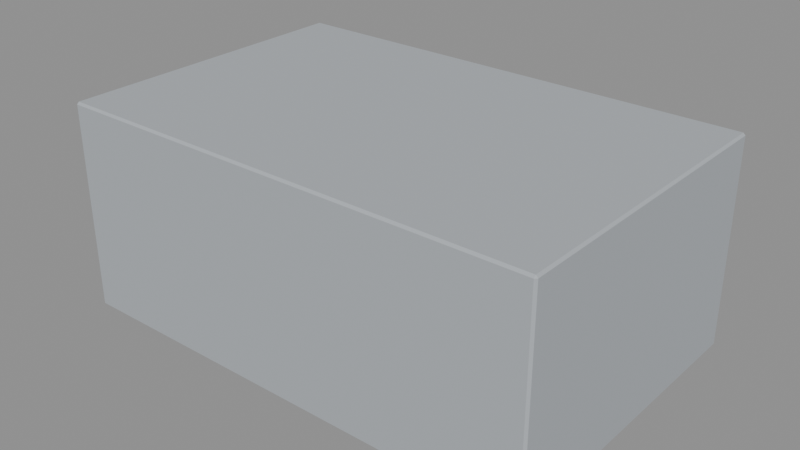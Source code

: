 # Source: district_01_kit.blend  (saved by Blender 5.2.45; exported with 4.5.12 LTS)
import bpy
from mathutils import Matrix  # noqa: F401  (used for matrix-valued properties, if any)

bpy.ops.wm.read_factory_settings(use_empty=True)
scene = bpy.context.scene
scene.name = 'Scene'

# ---- collections
col_export_campus_hall = bpy.data.collections.new('export_campus_hall'); scene.collection.children.link(col_export_campus_hall)
col_export_campus_classroom = bpy.data.collections.new('export_campus_classroom'); scene.collection.children.link(col_export_campus_classroom)
col_export_campus_annex = bpy.data.collections.new('export_campus_annex'); scene.collection.children.link(col_export_campus_annex)

# ---- materials (node trees are filled in below, after node groups)
mat_grey_building = bpy.data.materials.new('grey_building')
mat_grey_building.diffuse_color = (0.42, 0.45, 0.48, 1.0)

# ---- material node trees
mat_grey_building.use_nodes = True; mat_grey_building.node_tree.nodes.clear()
_N = mat_grey_building.node_tree.nodes; _L = mat_grey_building.node_tree.links
n0 = _N.new('ShaderNodeBsdfPrincipled'); n0.name = 'Principled BSDF'; n0.location = (-200, 100)
n0.inputs[0].default_value = (0.42, 0.45, 0.48, 1.0)
n0.inputs[2].default_value = 0.85
n0.inputs[10].default_value = 0.005
n1 = _N.new('ShaderNodeOutputMaterial'); n1.name = 'Material Output'; n1.location = (200, 100)
_L.new(n0.outputs[0], n1.inputs[0])
n1.is_active_output = True

# ---- meshes
me_cube = bpy.data.meshes.new('Cube')
me_cube.from_pydata([(-13.88, -8.88, -6.0), (-13.88, -9.0, -5.88), (-14.0, -8.88, -5.88), (-13.88, -9.0, 5.88), (-13.88, -8.88, 6.0), (-14.0, -8.88, 5.88), (-13.88, 8.88, -6.0), (-14.0, 8.88, -5.88), (-13.88, 9.0, -5.88), (-13.88, 8.88, 6.0), (-13.88, 9.0, 5.88), (-14.0, 8.88, 5.88), (13.88, -8.88, -6.0), (14.0, -8.88, -5.88), (13.88, -9.0, -5.88), (13.88, -8.88, 6.0), (13.88, -9.0, 5.88), (14.0, -8.88, 5.88), (13.88, 8.88, -6.0), (13.88, 9.0, -5.88), (14.0, 8.88, -5.88), (13.88, 8.88, 6.0), (14.0, 8.88, 5.88), (13.88, 9.0, 5.88)], [], [(0, 1, 2), (3, 4, 5), (6, 7, 8), (9, 10, 11), (12, 13, 14), (15, 16, 17), (18, 19, 20), (21, 22, 23), (0, 7, 6), (3, 2, 1), (9, 5, 4), (8, 11, 10), (6, 19, 18), (21, 10, 9), (20, 23, 22), (18, 13, 12), (15, 22, 21), (14, 17, 16), (12, 1, 0), (4, 16, 15), (18, 0, 6), (5, 7, 2), (16, 1, 14), (9, 15, 21), (10, 19, 8), (22, 13, 20), (0, 2, 7), (3, 5, 2), (9, 11, 5), (8, 7, 11), (6, 8, 19), (21, 23, 10), (20, 19, 23), (18, 20, 13), (15, 17, 22), (14, 13, 17), (12, 14, 1), (4, 3, 16), (18, 12, 0), (5, 11, 7), (16, 3, 1), (9, 4, 15), (10, 23, 19), (22, 17, 13)])
_uv = me_cube.uv_layers.new(name='UVMap')
_uv.uv.foreach_set('vector', [0.1261, 0.7483, 0.1261, 0.75, 0.125, 0.7483, 0.6225, 0.0, 0.625, 0.001667, 0.6225, 0.001667, 0.1261, 0.5017, 0.125, 0.5017, 0.1261, 0.5, 0.625, 0.2492, 0.6225, 0.2508, 0.6225, 0.2483, 0.3739, 0.7483, 0.3769, 0.7483, 0.3757, 0.7505, 0.6255, 0.7497, 0.6225, 0.7511, 0.6225, 0.7487, 0.3739, 0.5017, 0.3757, 0.4995, 0.3769, 0.5017, 0.6255, 0.5003, 0.6225, 0.5013, 0.6225, 0.4989, 0.1261, 0.7483, 0.125, 0.5017, 0.1261, 0.5017, 0.6225, 0.0, 0.3775, 0.001667, 0.3775, 0.0, 0.625, 0.2492, 0.6225, 0.001667, 0.625, 0.001667, 0.3775, 0.2511, 0.6225, 0.2483, 0.6225, 0.2508, 0.1261, 0.5017, 0.3757, 0.4995, 0.3739, 0.5017, 0.6255, 0.5003, 0.6225, 0.2508, 0.625, 0.2492, 0.3769, 0.5017, 0.6225, 0.4989, 0.6225, 0.5013, 0.3739, 0.5017, 0.3769, 0.7483, 0.3739, 0.7483, 0.6255, 0.7497, 0.6225, 0.5013, 0.6255, 0.5003, 0.3757, 0.7505, 0.6225, 0.7487, 0.6225, 0.7511, 0.3739, 0.7483, 0.1261, 0.75, 0.1261, 0.7483, 0.625, 0.9989, 0.6225, 0.7511, 0.6255, 0.7497, 0.3739, 0.5017, 0.1261, 0.7483, 0.1261, 0.5017, 0.6225, 0.001667, 0.3775, 0.2483, 0.3775, 0.001667, 0.6225, 0.7511, 0.3775, 0.9989, 0.3757, 0.7505, 0.8739, 0.5017, 0.6255, 0.7497, 0.6255, 0.5003, 0.6225, 0.2508, 0.3757, 0.4995, 0.3775, 0.2511, 0.6225, 0.5013, 0.3769, 0.7483, 0.3769, 0.5017, 0.1261, 0.7483, 0.125, 0.7483, 0.125, 0.5017, 0.6225, 0.0, 0.6225, 0.001667, 0.3775, 0.001667, 0.625, 0.2492, 0.6225, 0.2483, 0.6225, 0.001667, 0.3775, 0.2511, 0.3775, 0.2483, 0.6225, 0.2483, 0.1261, 0.5017, 0.1261, 0.5, 0.3757, 0.4995, 0.6255, 0.5003, 0.6225, 0.4989, 0.6225, 0.2508, 0.3769, 0.5017, 0.3757, 0.4995, 0.6225, 0.4989, 0.3739, 0.5017, 0.3769, 0.5017, 0.3769, 0.7483, 0.6255, 0.7497, 0.6225, 0.7487, 0.6225, 0.5013, 0.3757, 0.7505, 0.3769, 0.7483, 0.6225, 0.7487, 0.3739, 0.7483, 0.3757, 0.7505, 0.1261, 0.75, 0.625, 0.9989, 0.6225, 0.9989, 0.6225, 0.7511, 0.3739, 0.5017, 0.3739, 0.7483, 0.1261, 0.7483, 0.6225, 0.001667, 0.6225, 0.2483, 0.3775, 0.2483, 0.6225, 0.7511, 0.6225, 0.9989, 0.3775, 0.9989, 0.8739, 0.5017, 0.8739, 0.7483, 0.6255, 0.7497, 0.6225, 0.2508, 0.6225, 0.4989, 0.3757, 0.4995, 0.6225, 0.5013, 0.6225, 0.7487, 0.3769, 0.7483])
me_cube.materials.append(mat_grey_building)
me_cube.update()
me_cube_001 = bpy.data.meshes.new('Cube.001')
me_cube_001.from_pydata([(-9.88, -6.88, -4.5), (-9.88, -7.0, -4.38), (-10.0, -6.88, -4.38), (-9.88, -7.0, 4.38), (-9.88, -6.88, 4.5), (-10.0, -6.88, 4.38), (-9.88, 6.88, -4.5), (-10.0, 6.88, -4.38), (-9.88, 7.0, -4.38), (-9.88, 6.88, 4.5), (-9.88, 7.0, 4.38), (-10.0, 6.88, 4.38), (9.88, -6.88, -4.5), (10.0, -6.88, -4.38), (9.88, -7.0, -4.38), (9.88, -6.88, 4.5), (9.88, -7.0, 4.38), (10.0, -6.88, 4.38), (9.88, 6.88, -4.5), (9.88, 7.0, -4.38), (10.0, 6.88, -4.38), (9.88, 6.88, 4.5), (10.0, 6.88, 4.38), (9.88, 7.0, 4.38)], [], [(0, 1, 2), (3, 4, 5), (6, 7, 8), (9, 10, 11), (12, 13, 14), (15, 16, 17), (18, 19, 20), (21, 22, 23), (0, 7, 6), (3, 2, 1), (9, 5, 4), (8, 11, 10), (6, 19, 18), (21, 10, 9), (20, 23, 22), (18, 13, 12), (15, 22, 21), (14, 17, 16), (12, 1, 0), (4, 16, 15), (18, 0, 6), (5, 7, 2), (16, 1, 14), (9, 15, 21), (10, 19, 8), (22, 13, 20), (0, 2, 7), (3, 5, 2), (9, 11, 5), (8, 7, 11), (6, 8, 19), (21, 23, 10), (20, 19, 23), (18, 20, 13), (15, 17, 22), (14, 13, 17), (12, 14, 1), (4, 3, 16), (18, 12, 0), (5, 11, 7), (16, 3, 1), (9, 4, 15), (10, 23, 19), (22, 17, 13)])
_uv = me_cube_001.uv_layers.new(name='UVMap')
_uv.uv.foreach_set('vector', [0.1265, 0.7479, 0.1265, 0.75, 0.125, 0.7479, 0.6217, 0.0, 0.625, 0.002143, 0.6217, 0.002143, 0.1265, 0.5021, 0.125, 0.5021, 0.1265, 0.5, 0.625, 0.2491, 0.6217, 0.2511, 0.6217, 0.2479, 0.3735, 0.7479, 0.3775, 0.7479, 0.3759, 0.7508, 0.6258, 0.7497, 0.6217, 0.7515, 0.6217, 0.7484, 0.3735, 0.5021, 0.3759, 0.4992, 0.3775, 0.5021, 0.6258, 0.5003, 0.6217, 0.5016, 0.6217, 0.4985, 0.1265, 0.7479, 0.125, 0.5021, 0.1265, 0.5021, 0.6217, 0.0, 0.3783, 0.002143, 0.3783, 0.0, 0.625, 0.2491, 0.6217, 0.002143, 0.625, 0.002143, 0.3783, 0.2515, 0.6217, 0.2479, 0.6217, 0.2511, 0.1265, 0.5021, 0.3759, 0.4992, 0.3735, 0.5021, 0.6258, 0.5003, 0.6217, 0.2511, 0.625, 0.2491, 0.3775, 0.5021, 0.6217, 0.4985, 0.6217, 0.5016, 0.3735, 0.5021, 0.3775, 0.7479, 0.3735, 0.7479, 0.6258, 0.7497, 0.6217, 0.5016, 0.6258, 0.5003, 0.3759, 0.7508, 0.6217, 0.7484, 0.6217, 0.7515, 0.3735, 0.7479, 0.1265, 0.75, 0.1265, 0.7479, 0.625, 0.9985, 0.6217, 0.7515, 0.6258, 0.7497, 0.3735, 0.5021, 0.1265, 0.7479, 0.1265, 0.5021, 0.6217, 0.002143, 0.3783, 0.2479, 0.3783, 0.002143, 0.6217, 0.7515, 0.3783, 0.9985, 0.3759, 0.7508, 0.8735, 0.5021, 0.6258, 0.7497, 0.6258, 0.5003, 0.6217, 0.2511, 0.3759, 0.4992, 0.3783, 0.2515, 0.6217, 0.5016, 0.3775, 0.7479, 0.3775, 0.5021, 0.1265, 0.7479, 0.125, 0.7479, 0.125, 0.5021, 0.6217, 0.0, 0.6217, 0.002143, 0.3783, 0.002143, 0.625, 0.2491, 0.6217, 0.2479, 0.6217, 0.002143, 0.3783, 0.2515, 0.3783, 0.2479, 0.6217, 0.2479, 0.1265, 0.5021, 0.1265, 0.5, 0.3759, 0.4992, 0.6258, 0.5003, 0.6217, 0.4985, 0.6217, 0.2511, 0.3775, 0.5021, 0.3759, 0.4992, 0.6217, 0.4985, 0.3735, 0.5021, 0.3775, 0.5021, 0.3775, 0.7479, 0.6258, 0.7497, 0.6217, 0.7484, 0.6217, 0.5016, 0.3759, 0.7508, 0.3775, 0.7479, 0.6217, 0.7484, 0.3735, 0.7479, 0.3759, 0.7508, 0.1265, 0.75, 0.625, 0.9985, 0.6217, 0.9985, 0.6217, 0.7515, 0.3735, 0.5021, 0.3735, 0.7479, 0.1265, 0.7479, 0.6217, 0.002143, 0.6217, 0.2479, 0.3783, 0.2479, 0.6217, 0.7515, 0.6217, 0.9985, 0.3783, 0.9985, 0.8735, 0.5021, 0.8735, 0.7479, 0.6258, 0.7497, 0.6217, 0.2511, 0.6217, 0.4985, 0.3759, 0.4992, 0.6217, 0.5016, 0.6217, 0.7484, 0.3775, 0.7479])
me_cube_001.materials.append(mat_grey_building)
me_cube_001.update()
me_cube_002 = bpy.data.meshes.new('Cube.002')
me_cube_002.from_pydata([(-6.88, -5.88, -3.0), (-6.88, -6.0, -2.88), (-7.0, -5.88, -2.88), (-6.88, -6.0, 2.88), (-6.88, -5.88, 3.0), (-7.0, -5.88, 2.88), (-6.88, 5.88, -3.0), (-7.0, 5.88, -2.88), (-6.88, 6.0, -2.88), (-6.88, 5.88, 3.0), (-6.88, 6.0, 2.88), (-7.0, 5.88, 2.88), (6.88, -5.88, -3.0), (7.0, -5.88, -2.88), (6.88, -6.0, -2.88), (6.88, -5.88, 3.0), (6.88, -6.0, 2.88), (7.0, -5.88, 2.88), (6.88, 5.88, -3.0), (6.88, 6.0, -2.88), (7.0, 5.88, -2.88), (6.88, 5.88, 3.0), (7.0, 5.88, 2.88), (6.88, 6.0, 2.88)], [], [(0, 1, 2), (3, 4, 5), (6, 7, 8), (9, 10, 11), (12, 13, 14), (15, 16, 17), (18, 19, 20), (21, 22, 23), (0, 7, 6), (3, 2, 1), (9, 5, 4), (8, 11, 10), (6, 19, 18), (21, 10, 9), (20, 23, 22), (18, 13, 12), (15, 22, 21), (14, 17, 16), (12, 1, 0), (4, 16, 15), (18, 0, 6), (5, 7, 2), (16, 1, 14), (9, 15, 21), (10, 19, 8), (22, 13, 20), (0, 2, 7), (3, 5, 2), (9, 11, 5), (8, 7, 11), (6, 8, 19), (21, 23, 10), (20, 19, 23), (18, 20, 13), (15, 17, 22), (14, 13, 17), (12, 14, 1), (4, 3, 16), (18, 12, 0), (5, 11, 7), (16, 3, 1), (9, 4, 15), (10, 23, 19), (22, 17, 13)])
_uv = me_cube_002.uv_layers.new(name='UVMap')
_uv.uv.foreach_set('vector', [0.1271, 0.7475, 0.1271, 0.75, 0.125, 0.7475, 0.62, 0.0, 0.625, 0.0025, 0.62, 0.0025, 0.1271, 0.5025, 0.125, 0.5025, 0.1271, 0.5, 0.625, 0.249, 0.62, 0.2516, 0.62, 0.2475, 0.3729, 0.7475, 0.3787, 0.7475, 0.3764, 0.7511, 0.6261, 0.7498, 0.62, 0.7521, 0.62, 0.7481, 0.3729, 0.5025, 0.3764, 0.4989, 0.3787, 0.5025, 0.6261, 0.5002, 0.62, 0.5019, 0.62, 0.4979, 0.1271, 0.7475, 0.125, 0.5025, 0.1271, 0.5025, 0.62, 0.0, 0.38, 0.0025, 0.38, 0.0, 0.625, 0.249, 0.62, 0.0025, 0.625, 0.0025, 0.38, 0.2521, 0.62, 0.2475, 0.62, 0.2516, 0.1271, 0.5025, 0.3764, 0.4989, 0.3729, 0.5025, 0.6261, 0.5002, 0.62, 0.2516, 0.625, 0.249, 0.3787, 0.5025, 0.62, 0.4979, 0.62, 0.5019, 0.3729, 0.5025, 0.3787, 0.7475, 0.3729, 0.7475, 0.6261, 0.7498, 0.62, 0.5019, 0.6261, 0.5002, 0.3764, 0.7511, 0.62, 0.7481, 0.62, 0.7521, 0.3729, 0.7475, 0.1271, 0.75, 0.1271, 0.7475, 0.625, 0.9979, 0.62, 0.7521, 0.6261, 0.7498, 0.3729, 0.5025, 0.1271, 0.7475, 0.1271, 0.5025, 0.62, 0.0025, 0.38, 0.2475, 0.38, 0.0025, 0.62, 0.7521, 0.38, 0.9979, 0.3764, 0.7511, 0.8729, 0.5025, 0.6261, 0.7498, 0.6261, 0.5002, 0.62, 0.2516, 0.3764, 0.4989, 0.38, 0.2521, 0.62, 0.5019, 0.3787, 0.7475, 0.3787, 0.5025, 0.1271, 0.7475, 0.125, 0.7475, 0.125, 0.5025, 0.62, 0.0, 0.62, 0.0025, 0.38, 0.0025, 0.625, 0.249, 0.62, 0.2475, 0.62, 0.0025, 0.38, 0.2521, 0.38, 0.2475, 0.62, 0.2475, 0.1271, 0.5025, 0.1271, 0.5, 0.3764, 0.4989, 0.6261, 0.5002, 0.62, 0.4979, 0.62, 0.2516, 0.3787, 0.5025, 0.3764, 0.4989, 0.62, 0.4979, 0.3729, 0.5025, 0.3787, 0.5025, 0.3787, 0.7475, 0.6261, 0.7498, 0.62, 0.7481, 0.62, 0.5019, 0.3764, 0.7511, 0.3787, 0.7475, 0.62, 0.7481, 0.3729, 0.7475, 0.3764, 0.7511, 0.1271, 0.75, 0.625, 0.9979, 0.62, 0.9979, 0.62, 0.7521, 0.3729, 0.5025, 0.3729, 0.7475, 0.1271, 0.7475, 0.62, 0.0025, 0.62, 0.2475, 0.38, 0.2475, 0.62, 0.7521, 0.62, 0.9979, 0.38, 0.9979, 0.8729, 0.5025, 0.8729, 0.7475, 0.6261, 0.7498, 0.62, 0.2516, 0.62, 0.4979, 0.3764, 0.4989, 0.62, 0.5019, 0.62, 0.7481, 0.3787, 0.7475])
me_cube_002.materials.append(mat_grey_building)
me_cube_002.update()

# ---- objects
ob_campus_hall_mass = bpy.data.objects.new('campus_hall_mass', me_cube)
ob_campus_classroom_mass = bpy.data.objects.new('campus_classroom_mass', me_cube_001)
ob_campus_annex_mass = bpy.data.objects.new('campus_annex_mass', me_cube_002)

# ---- transforms, parenting, visibility, modifiers, constraints
ob_campus_hall_mass.location = (0.0, 0.0, 6.0)
ob_campus_classroom_mass.location = (0.0, 0.0, 4.5)
ob_campus_annex_mass.location = (0.0, 0.0, 3.0)

# ---- collection membership
col_export_campus_hall.objects.link(ob_campus_hall_mass)
col_export_campus_classroom.objects.link(ob_campus_classroom_mass)
col_export_campus_annex.objects.link(ob_campus_annex_mass)

# ---- scene / render settings (as saved in the file)
scene.frame_start = 1; scene.frame_end = 250; scene.frame_set(1)
scene.render.engine = 'BLENDER_EEVEE_NEXT'
scene.render.bake_bias = 0.0
scene.render.bake_samples = 0
scene.render.compositor_device = 'GPU'
scene.eevee.use_volume_custom_range = False
scene.eevee.fast_gi_thickness_near = 0.1
scene.eevee.fast_gi_thickness_far = 0.0
scene.eevee.ray_tracing_options.screen_trace_thickness = 0.1
bpy.context.view_layer.update()

# ---- added for rendering (the .blend has no active camera and no usable light): camera, sun + grey world if the file has none
cam_auto = bpy.data.cameras.new('AutoCamera')
cam_auto.lens = 50.0
cam_auto.sensor_width = 36.0
cam_auto.clip_end = 1000.0
ob_auto_camera = bpy.data.objects.new('AutoCamera', cam_auto)
scene.collection.objects.link(ob_auto_camera)
ob_auto_camera.location = (32.7378, -39.2854, 32.1902)
ob_auto_camera.rotation_euler = (1.09748, -7.21219e-08, 0.694738)
scene.camera = ob_auto_camera
light_auto_sun = bpy.data.lights.new('AutoSun', 'SUN')
light_auto_sun.energy = 3.0
light_auto_sun.angle = 0.0523599
ob_auto_sun = bpy.data.objects.new('AutoSun', light_auto_sun)
scene.collection.objects.link(ob_auto_sun)
ob_auto_sun.rotation_euler = (0.872665, 0.174533, 0.523599)
if scene.world is None:
    world_auto = bpy.data.worlds.new('AutoWorld')
    world_auto.color = (0.3, 0.3, 0.3)
    scene.world = world_auto
bpy.context.view_layer.update()

